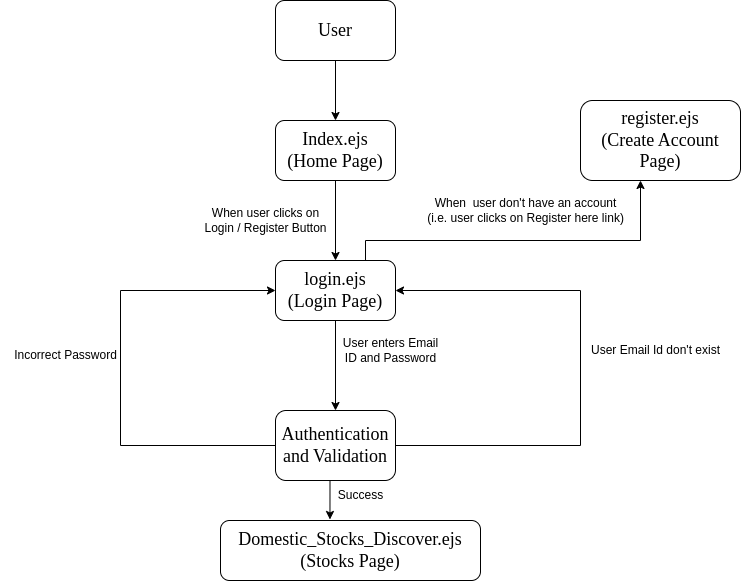

The diagram above was exported from draw.io. Its source (the exported page's mxGraphModel, read from the mxfile embedded in the PNG):
<mxGraphModel dx="1042" dy="534" grid="1" gridSize="10" guides="1" tooltips="1" connect="1" arrows="1" fold="1" page="1" pageScale="1" pageWidth="850" pageHeight="1100" math="0" shadow="0">
  <root>
    <mxCell id="0" />
    <mxCell id="1" parent="0" />
    <mxCell id="d5Sf758StwRGBKkcIyRs-15" style="edgeStyle=orthogonalEdgeStyle;rounded=0;orthogonalLoop=1;jettySize=auto;html=1;exitX=0.5;exitY=1;exitDx=0;exitDy=0;entryX=0.5;entryY=0;entryDx=0;entryDy=0;" edge="1" parent="1" source="d5Sf758StwRGBKkcIyRs-12" target="d5Sf758StwRGBKkcIyRs-14">
      <mxGeometry relative="1" as="geometry" />
    </mxCell>
    <mxCell id="d5Sf758StwRGBKkcIyRs-12" value="&lt;font style=&quot;font-size: 18px;&quot; face=&quot;Times New Roman&quot;&gt;User&lt;/font&gt;" style="rounded=1;whiteSpace=wrap;html=1;" vertex="1" parent="1">
      <mxGeometry x="305" y="20" width="120" height="60" as="geometry" />
    </mxCell>
    <mxCell id="d5Sf758StwRGBKkcIyRs-17" style="edgeStyle=orthogonalEdgeStyle;rounded=0;orthogonalLoop=1;jettySize=auto;html=1;exitX=0.5;exitY=1;exitDx=0;exitDy=0;entryX=0.5;entryY=0;entryDx=0;entryDy=0;" edge="1" parent="1" source="d5Sf758StwRGBKkcIyRs-14" target="d5Sf758StwRGBKkcIyRs-16">
      <mxGeometry relative="1" as="geometry" />
    </mxCell>
    <mxCell id="d5Sf758StwRGBKkcIyRs-14" value="&lt;font style=&quot;font-size: 18px;&quot; face=&quot;Times New Roman&quot;&gt;Index.ejs (Home Page)&lt;/font&gt;" style="rounded=1;whiteSpace=wrap;html=1;" vertex="1" parent="1">
      <mxGeometry x="305" y="140" width="120" height="60" as="geometry" />
    </mxCell>
    <mxCell id="d5Sf758StwRGBKkcIyRs-21" style="edgeStyle=orthogonalEdgeStyle;rounded=0;orthogonalLoop=1;jettySize=auto;html=1;exitX=0.5;exitY=1;exitDx=0;exitDy=0;" edge="1" parent="1" source="d5Sf758StwRGBKkcIyRs-16" target="d5Sf758StwRGBKkcIyRs-20">
      <mxGeometry relative="1" as="geometry" />
    </mxCell>
    <mxCell id="d5Sf758StwRGBKkcIyRs-37" style="edgeStyle=orthogonalEdgeStyle;rounded=0;orthogonalLoop=1;jettySize=auto;html=1;exitX=0.75;exitY=0;exitDx=0;exitDy=0;" edge="1" parent="1" source="d5Sf758StwRGBKkcIyRs-16">
      <mxGeometry relative="1" as="geometry">
        <mxPoint x="670" y="200" as="targetPoint" />
        <Array as="points">
          <mxPoint x="395" y="260" />
          <mxPoint x="670" y="260" />
        </Array>
      </mxGeometry>
    </mxCell>
    <mxCell id="d5Sf758StwRGBKkcIyRs-16" value="&lt;font style=&quot;font-size: 18px;&quot; face=&quot;Times New Roman&quot;&gt;login.ejs&lt;br&gt;(Login Page)&lt;/font&gt;" style="rounded=1;whiteSpace=wrap;html=1;" vertex="1" parent="1">
      <mxGeometry x="305" y="280" width="120" height="60" as="geometry" />
    </mxCell>
    <mxCell id="d5Sf758StwRGBKkcIyRs-18" value="When user clicks on &lt;br&gt;Login / Register Button" style="text;html=1;align=center;verticalAlign=middle;resizable=0;points=[];autosize=1;strokeColor=none;fillColor=none;rotation=0;" vertex="1" parent="1">
      <mxGeometry x="220" y="220" width="150" height="40" as="geometry" />
    </mxCell>
    <mxCell id="d5Sf758StwRGBKkcIyRs-26" style="edgeStyle=orthogonalEdgeStyle;rounded=0;orthogonalLoop=1;jettySize=auto;html=1;exitX=0.5;exitY=1;exitDx=0;exitDy=0;entryX=0.421;entryY=-0.017;entryDx=0;entryDy=0;entryPerimeter=0;" edge="1" parent="1" source="d5Sf758StwRGBKkcIyRs-20" target="d5Sf758StwRGBKkcIyRs-23">
      <mxGeometry relative="1" as="geometry" />
    </mxCell>
    <mxCell id="d5Sf758StwRGBKkcIyRs-29" style="edgeStyle=orthogonalEdgeStyle;rounded=0;orthogonalLoop=1;jettySize=auto;html=1;exitX=0;exitY=0.5;exitDx=0;exitDy=0;entryX=0;entryY=0.5;entryDx=0;entryDy=0;" edge="1" parent="1" source="d5Sf758StwRGBKkcIyRs-20" target="d5Sf758StwRGBKkcIyRs-16">
      <mxGeometry relative="1" as="geometry">
        <mxPoint x="170" y="310" as="targetPoint" />
        <Array as="points">
          <mxPoint x="150" y="465" />
          <mxPoint x="150" y="310" />
        </Array>
      </mxGeometry>
    </mxCell>
    <mxCell id="d5Sf758StwRGBKkcIyRs-31" style="edgeStyle=orthogonalEdgeStyle;rounded=0;orthogonalLoop=1;jettySize=auto;html=1;exitX=1;exitY=0.5;exitDx=0;exitDy=0;entryX=1;entryY=0.5;entryDx=0;entryDy=0;" edge="1" parent="1" source="d5Sf758StwRGBKkcIyRs-20" target="d5Sf758StwRGBKkcIyRs-16">
      <mxGeometry relative="1" as="geometry">
        <mxPoint x="570" y="310" as="targetPoint" />
        <Array as="points">
          <mxPoint x="610" y="465" />
          <mxPoint x="610" y="310" />
        </Array>
      </mxGeometry>
    </mxCell>
    <mxCell id="d5Sf758StwRGBKkcIyRs-20" value="&lt;font style=&quot;font-size: 18px;&quot; face=&quot;Times New Roman&quot;&gt;Authentication and Validation&lt;/font&gt;" style="rounded=1;whiteSpace=wrap;html=1;" vertex="1" parent="1">
      <mxGeometry x="305" y="430" width="120" height="70" as="geometry" />
    </mxCell>
    <mxCell id="d5Sf758StwRGBKkcIyRs-22" value="User enters Email &lt;br&gt;ID and Password" style="text;html=1;align=center;verticalAlign=middle;resizable=0;points=[];autosize=1;strokeColor=none;fillColor=none;" vertex="1" parent="1">
      <mxGeometry x="360" y="350" width="120" height="40" as="geometry" />
    </mxCell>
    <mxCell id="d5Sf758StwRGBKkcIyRs-23" value="&lt;font style=&quot;font-size: 18px;&quot; face=&quot;Times New Roman&quot;&gt;Domestic_Stocks_Discover.ejs&lt;br&gt;(Stocks Page)&lt;br&gt;&lt;/font&gt;" style="rounded=1;whiteSpace=wrap;html=1;" vertex="1" parent="1">
      <mxGeometry x="250" y="540" width="260" height="60" as="geometry" />
    </mxCell>
    <mxCell id="d5Sf758StwRGBKkcIyRs-27" value="Success" style="text;html=1;align=center;verticalAlign=middle;resizable=0;points=[];autosize=1;strokeColor=none;fillColor=none;" vertex="1" parent="1">
      <mxGeometry x="355" y="500" width="70" height="30" as="geometry" />
    </mxCell>
    <mxCell id="d5Sf758StwRGBKkcIyRs-30" value="Incorrect Password" style="text;html=1;align=center;verticalAlign=middle;resizable=0;points=[];autosize=1;strokeColor=none;fillColor=none;" vertex="1" parent="1">
      <mxGeometry x="30" y="360" width="130" height="30" as="geometry" />
    </mxCell>
    <mxCell id="d5Sf758StwRGBKkcIyRs-32" value="User Email Id don't exist" style="text;html=1;align=center;verticalAlign=middle;resizable=0;points=[];autosize=1;strokeColor=none;fillColor=none;" vertex="1" parent="1">
      <mxGeometry x="610" y="355" width="150" height="30" as="geometry" />
    </mxCell>
    <mxCell id="d5Sf758StwRGBKkcIyRs-38" value="When&amp;nbsp; user don't have an account &lt;br&gt;(i.e. user clicks on Register here link)" style="text;html=1;align=center;verticalAlign=middle;resizable=0;points=[];autosize=1;strokeColor=none;fillColor=none;" vertex="1" parent="1">
      <mxGeometry x="445" y="210" width="220" height="40" as="geometry" />
    </mxCell>
    <mxCell id="d5Sf758StwRGBKkcIyRs-39" value="&lt;font face=&quot;Times New Roman&quot; style=&quot;font-size: 18px;&quot;&gt;register.ejs&lt;br&gt;(Create Account Page)&lt;br&gt;&lt;/font&gt;" style="rounded=1;whiteSpace=wrap;html=1;" vertex="1" parent="1">
      <mxGeometry x="610" y="120" width="160" height="80" as="geometry" />
    </mxCell>
  </root>
</mxGraphModel>